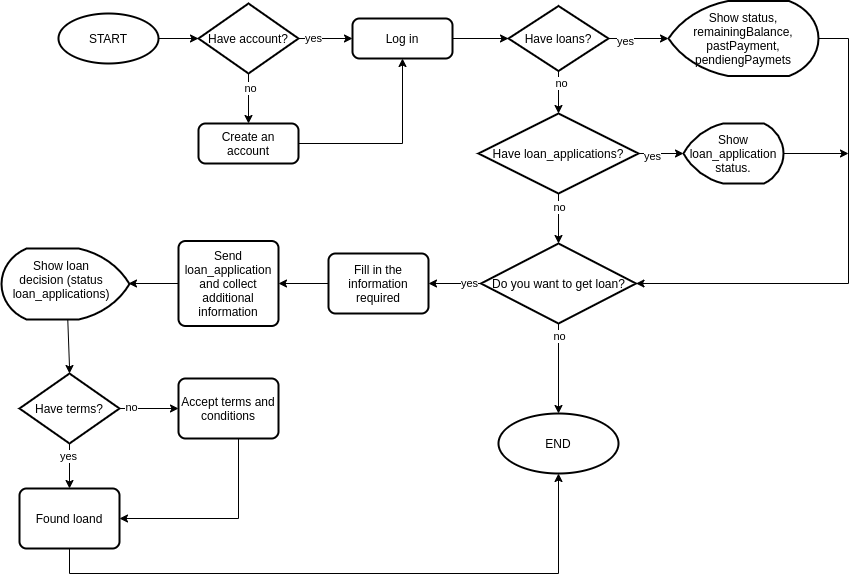

The diagram above was exported from draw.io. Its source (the exported page's mxGraphModel, read from the mxfile embedded in the PNG):
<mxGraphModel dx="1695" dy="490" grid="1" gridSize="10" guides="1" tooltips="1" connect="1" arrows="1" fold="1" page="1" pageScale="1" pageWidth="827" pageHeight="1169" math="0" shadow="0">
  <root>
    <mxCell id="BdjAc4RQo7vBbr1lKsFt-0" />
    <mxCell id="BdjAc4RQo7vBbr1lKsFt-1" parent="BdjAc4RQo7vBbr1lKsFt-0" />
    <mxCell id="BdjAc4RQo7vBbr1lKsFt-18" style="edgeStyle=elbowEdgeStyle;rounded=0;jumpStyle=line;orthogonalLoop=1;jettySize=auto;html=1;entryX=0;entryY=0.5;entryDx=0;entryDy=0;entryPerimeter=0;endArrow=classic;endFill=1;startSize=6;targetPerimeterSpacing=0;strokeWidth=1;" edge="1" parent="BdjAc4RQo7vBbr1lKsFt-1" source="BdjAc4RQo7vBbr1lKsFt-5" target="BdjAc4RQo7vBbr1lKsFt-6">
      <mxGeometry relative="1" as="geometry" />
    </mxCell>
    <mxCell id="BdjAc4RQo7vBbr1lKsFt-5" value="START" style="strokeWidth=2;html=1;shape=mxgraph.flowchart.start_1;whiteSpace=wrap;" vertex="1" parent="BdjAc4RQo7vBbr1lKsFt-1">
      <mxGeometry x="20" y="20" width="100" height="50" as="geometry" />
    </mxCell>
    <mxCell id="BdjAc4RQo7vBbr1lKsFt-19" style="edgeStyle=elbowEdgeStyle;rounded=0;jumpStyle=line;orthogonalLoop=1;jettySize=auto;html=1;entryX=0.5;entryY=0;entryDx=0;entryDy=0;endArrow=classic;endFill=1;startSize=6;targetPerimeterSpacing=0;strokeWidth=1;" edge="1" parent="BdjAc4RQo7vBbr1lKsFt-1" source="BdjAc4RQo7vBbr1lKsFt-6" target="BdjAc4RQo7vBbr1lKsFt-7">
      <mxGeometry relative="1" as="geometry" />
    </mxCell>
    <mxCell id="BdjAc4RQo7vBbr1lKsFt-22" value="no" style="edgeLabel;html=1;align=center;verticalAlign=middle;resizable=0;points=[];" vertex="1" connectable="0" parent="BdjAc4RQo7vBbr1lKsFt-19">
      <mxGeometry x="-0.44" y="1" relative="1" as="geometry">
        <mxPoint as="offset" />
      </mxGeometry>
    </mxCell>
    <mxCell id="BdjAc4RQo7vBbr1lKsFt-20" style="edgeStyle=elbowEdgeStyle;rounded=0;jumpStyle=line;orthogonalLoop=1;jettySize=auto;html=1;entryX=0;entryY=0.5;entryDx=0;entryDy=0;endArrow=classic;endFill=1;startSize=6;targetPerimeterSpacing=0;strokeWidth=1;" edge="1" parent="BdjAc4RQo7vBbr1lKsFt-1" source="BdjAc4RQo7vBbr1lKsFt-6" target="BdjAc4RQo7vBbr1lKsFt-17">
      <mxGeometry relative="1" as="geometry" />
    </mxCell>
    <mxCell id="BdjAc4RQo7vBbr1lKsFt-23" value="yes" style="edgeLabel;html=1;align=center;verticalAlign=middle;resizable=0;points=[];" vertex="1" connectable="0" parent="BdjAc4RQo7vBbr1lKsFt-20">
      <mxGeometry x="-0.4815" y="1" relative="1" as="geometry">
        <mxPoint as="offset" />
      </mxGeometry>
    </mxCell>
    <mxCell id="BdjAc4RQo7vBbr1lKsFt-6" value="Have account?" style="strokeWidth=2;html=1;shape=mxgraph.flowchart.decision;whiteSpace=wrap;" vertex="1" parent="BdjAc4RQo7vBbr1lKsFt-1">
      <mxGeometry x="160" y="10" width="100" height="70" as="geometry" />
    </mxCell>
    <mxCell id="BdjAc4RQo7vBbr1lKsFt-21" style="edgeStyle=elbowEdgeStyle;rounded=0;jumpStyle=line;orthogonalLoop=1;jettySize=auto;html=1;entryX=0.5;entryY=1;entryDx=0;entryDy=0;endArrow=classic;endFill=1;startSize=6;targetPerimeterSpacing=0;strokeWidth=1;startArrow=none;startFill=0;" edge="1" parent="BdjAc4RQo7vBbr1lKsFt-1" source="BdjAc4RQo7vBbr1lKsFt-7" target="BdjAc4RQo7vBbr1lKsFt-17">
      <mxGeometry relative="1" as="geometry">
        <Array as="points">
          <mxPoint x="364" y="120" />
        </Array>
      </mxGeometry>
    </mxCell>
    <mxCell id="BdjAc4RQo7vBbr1lKsFt-7" value="Create an account" style="rounded=1;whiteSpace=wrap;html=1;absoluteArcSize=1;arcSize=14;strokeWidth=2;" vertex="1" parent="BdjAc4RQo7vBbr1lKsFt-1">
      <mxGeometry x="160" y="130" width="100" height="40" as="geometry" />
    </mxCell>
    <mxCell id="BdjAc4RQo7vBbr1lKsFt-25" style="edgeStyle=elbowEdgeStyle;rounded=0;jumpStyle=line;orthogonalLoop=1;jettySize=auto;html=1;entryX=0;entryY=0.5;entryDx=0;entryDy=0;entryPerimeter=0;startArrow=none;startFill=0;endArrow=classic;endFill=1;startSize=6;targetPerimeterSpacing=0;strokeWidth=1;" edge="1" parent="BdjAc4RQo7vBbr1lKsFt-1" source="BdjAc4RQo7vBbr1lKsFt-17" target="BdjAc4RQo7vBbr1lKsFt-24">
      <mxGeometry relative="1" as="geometry" />
    </mxCell>
    <mxCell id="BdjAc4RQo7vBbr1lKsFt-17" value="Log in" style="rounded=1;whiteSpace=wrap;html=1;absoluteArcSize=1;arcSize=14;strokeWidth=2;" vertex="1" parent="BdjAc4RQo7vBbr1lKsFt-1">
      <mxGeometry x="314" y="25" width="100" height="40" as="geometry" />
    </mxCell>
    <mxCell id="BdjAc4RQo7vBbr1lKsFt-27" style="edgeStyle=elbowEdgeStyle;rounded=0;jumpStyle=line;orthogonalLoop=1;jettySize=auto;html=1;entryX=0;entryY=0.5;entryDx=0;entryDy=0;entryPerimeter=0;startArrow=none;startFill=0;endArrow=classic;endFill=1;startSize=6;targetPerimeterSpacing=0;strokeWidth=1;" edge="1" parent="BdjAc4RQo7vBbr1lKsFt-1" source="BdjAc4RQo7vBbr1lKsFt-24" target="BdjAc4RQo7vBbr1lKsFt-26">
      <mxGeometry relative="1" as="geometry" />
    </mxCell>
    <mxCell id="BdjAc4RQo7vBbr1lKsFt-28" value="yes" style="edgeLabel;html=1;align=center;verticalAlign=middle;resizable=0;points=[];" vertex="1" connectable="0" parent="BdjAc4RQo7vBbr1lKsFt-27">
      <mxGeometry x="-0.4667" y="-2" relative="1" as="geometry">
        <mxPoint as="offset" />
      </mxGeometry>
    </mxCell>
    <mxCell id="BdjAc4RQo7vBbr1lKsFt-31" value="" style="edgeStyle=elbowEdgeStyle;rounded=0;jumpStyle=line;orthogonalLoop=1;jettySize=auto;html=1;startArrow=none;startFill=0;endArrow=classic;endFill=1;startSize=6;targetPerimeterSpacing=0;strokeWidth=1;" edge="1" parent="BdjAc4RQo7vBbr1lKsFt-1" source="BdjAc4RQo7vBbr1lKsFt-24" target="BdjAc4RQo7vBbr1lKsFt-30">
      <mxGeometry relative="1" as="geometry" />
    </mxCell>
    <mxCell id="BdjAc4RQo7vBbr1lKsFt-32" value="no" style="edgeLabel;html=1;align=center;verticalAlign=middle;resizable=0;points=[];" vertex="1" connectable="0" parent="BdjAc4RQo7vBbr1lKsFt-31">
      <mxGeometry x="-0.4588" y="2" relative="1" as="geometry">
        <mxPoint as="offset" />
      </mxGeometry>
    </mxCell>
    <mxCell id="BdjAc4RQo7vBbr1lKsFt-24" value="Have loans?" style="strokeWidth=2;html=1;shape=mxgraph.flowchart.decision;whiteSpace=wrap;" vertex="1" parent="BdjAc4RQo7vBbr1lKsFt-1">
      <mxGeometry x="470" y="12.5" width="100" height="65" as="geometry" />
    </mxCell>
    <mxCell id="BdjAc4RQo7vBbr1lKsFt-70" style="edgeStyle=elbowEdgeStyle;rounded=0;jumpStyle=line;orthogonalLoop=1;jettySize=auto;html=1;entryX=1;entryY=0.5;entryDx=0;entryDy=0;startArrow=none;startFill=0;endArrow=classic;endFill=1;startSize=6;targetPerimeterSpacing=0;strokeWidth=1;" edge="1" parent="BdjAc4RQo7vBbr1lKsFt-1" source="BdjAc4RQo7vBbr1lKsFt-26" target="BdjAc4RQo7vBbr1lKsFt-36">
      <mxGeometry relative="1" as="geometry">
        <Array as="points">
          <mxPoint x="810" y="170" />
        </Array>
      </mxGeometry>
    </mxCell>
    <mxCell id="BdjAc4RQo7vBbr1lKsFt-26" value="Show status, remainingBalance, pastPayment, pendiengPaymets" style="strokeWidth=2;html=1;shape=mxgraph.flowchart.display;whiteSpace=wrap;" vertex="1" parent="BdjAc4RQo7vBbr1lKsFt-1">
      <mxGeometry x="630" y="7.5" width="150" height="75" as="geometry" />
    </mxCell>
    <mxCell id="BdjAc4RQo7vBbr1lKsFt-34" style="edgeStyle=elbowEdgeStyle;rounded=0;jumpStyle=line;orthogonalLoop=1;jettySize=auto;html=1;entryX=0;entryY=0.5;entryDx=0;entryDy=0;entryPerimeter=0;startArrow=none;startFill=0;endArrow=classic;endFill=1;startSize=6;targetPerimeterSpacing=0;strokeWidth=1;" edge="1" parent="BdjAc4RQo7vBbr1lKsFt-1" source="BdjAc4RQo7vBbr1lKsFt-30" target="BdjAc4RQo7vBbr1lKsFt-33">
      <mxGeometry relative="1" as="geometry" />
    </mxCell>
    <mxCell id="BdjAc4RQo7vBbr1lKsFt-35" value="yes" style="edgeLabel;html=1;align=center;verticalAlign=middle;resizable=0;points=[];" vertex="1" connectable="0" parent="BdjAc4RQo7vBbr1lKsFt-34">
      <mxGeometry x="-0.4222" y="-2" relative="1" as="geometry">
        <mxPoint as="offset" />
      </mxGeometry>
    </mxCell>
    <mxCell id="BdjAc4RQo7vBbr1lKsFt-37" value="" style="edgeStyle=elbowEdgeStyle;rounded=0;jumpStyle=line;orthogonalLoop=1;jettySize=auto;html=1;startArrow=none;startFill=0;endArrow=classic;endFill=1;startSize=6;targetPerimeterSpacing=0;strokeWidth=1;" edge="1" parent="BdjAc4RQo7vBbr1lKsFt-1" source="BdjAc4RQo7vBbr1lKsFt-30" target="BdjAc4RQo7vBbr1lKsFt-36">
      <mxGeometry relative="1" as="geometry" />
    </mxCell>
    <mxCell id="BdjAc4RQo7vBbr1lKsFt-38" value="no" style="edgeLabel;html=1;align=center;verticalAlign=middle;resizable=0;points=[];" vertex="1" connectable="0" parent="BdjAc4RQo7vBbr1lKsFt-37">
      <mxGeometry x="-0.4865" relative="1" as="geometry">
        <mxPoint as="offset" />
      </mxGeometry>
    </mxCell>
    <mxCell id="BdjAc4RQo7vBbr1lKsFt-30" value="Have loan_applications?" style="rhombus;whiteSpace=wrap;html=1;strokeWidth=2;" vertex="1" parent="BdjAc4RQo7vBbr1lKsFt-1">
      <mxGeometry x="440" y="120" width="160" height="80" as="geometry" />
    </mxCell>
    <mxCell id="BdjAc4RQo7vBbr1lKsFt-71" style="edgeStyle=elbowEdgeStyle;rounded=0;jumpStyle=line;orthogonalLoop=1;jettySize=auto;html=1;startArrow=none;startFill=0;endArrow=classic;endFill=1;startSize=6;targetPerimeterSpacing=0;strokeWidth=1;" edge="1" parent="BdjAc4RQo7vBbr1lKsFt-1" source="BdjAc4RQo7vBbr1lKsFt-33">
      <mxGeometry relative="1" as="geometry">
        <mxPoint x="810" y="160" as="targetPoint" />
      </mxGeometry>
    </mxCell>
    <mxCell id="BdjAc4RQo7vBbr1lKsFt-33" value="Show loan_application status." style="strokeWidth=2;html=1;shape=mxgraph.flowchart.display;whiteSpace=wrap;" vertex="1" parent="BdjAc4RQo7vBbr1lKsFt-1">
      <mxGeometry x="645" y="130" width="100" height="60" as="geometry" />
    </mxCell>
    <mxCell id="BdjAc4RQo7vBbr1lKsFt-43" value="" style="edgeStyle=elbowEdgeStyle;rounded=0;jumpStyle=line;orthogonalLoop=1;jettySize=auto;html=1;startArrow=none;startFill=0;endArrow=classic;endFill=1;startSize=6;targetPerimeterSpacing=0;strokeWidth=1;" edge="1" parent="BdjAc4RQo7vBbr1lKsFt-1" source="BdjAc4RQo7vBbr1lKsFt-36" target="BdjAc4RQo7vBbr1lKsFt-42">
      <mxGeometry relative="1" as="geometry" />
    </mxCell>
    <mxCell id="BdjAc4RQo7vBbr1lKsFt-44" value="yes" style="edgeLabel;html=1;align=center;verticalAlign=middle;resizable=0;points=[];" vertex="1" connectable="0" parent="BdjAc4RQo7vBbr1lKsFt-43">
      <mxGeometry x="-0.5158" y="-1" relative="1" as="geometry">
        <mxPoint x="1" as="offset" />
      </mxGeometry>
    </mxCell>
    <mxCell id="BdjAc4RQo7vBbr1lKsFt-46" value="" style="edgeStyle=elbowEdgeStyle;rounded=0;jumpStyle=line;orthogonalLoop=1;jettySize=auto;html=1;startArrow=none;startFill=0;endArrow=classic;endFill=1;startSize=6;targetPerimeterSpacing=0;strokeWidth=1;" edge="1" parent="BdjAc4RQo7vBbr1lKsFt-1" source="BdjAc4RQo7vBbr1lKsFt-36" target="BdjAc4RQo7vBbr1lKsFt-45">
      <mxGeometry relative="1" as="geometry" />
    </mxCell>
    <mxCell id="BdjAc4RQo7vBbr1lKsFt-47" value="no" style="edgeLabel;html=1;align=center;verticalAlign=middle;resizable=0;points=[];" vertex="1" connectable="0" parent="BdjAc4RQo7vBbr1lKsFt-46">
      <mxGeometry x="-0.7333" relative="1" as="geometry">
        <mxPoint as="offset" />
      </mxGeometry>
    </mxCell>
    <mxCell id="BdjAc4RQo7vBbr1lKsFt-36" value="Do you want to get loan?" style="rhombus;whiteSpace=wrap;html=1;strokeWidth=2;" vertex="1" parent="BdjAc4RQo7vBbr1lKsFt-1">
      <mxGeometry x="442.5" y="250" width="155" height="80" as="geometry" />
    </mxCell>
    <mxCell id="BdjAc4RQo7vBbr1lKsFt-62" style="edgeStyle=elbowEdgeStyle;rounded=0;jumpStyle=line;orthogonalLoop=1;jettySize=auto;html=1;entryX=1;entryY=0.5;entryDx=0;entryDy=0;startArrow=none;startFill=0;endArrow=classic;endFill=1;startSize=6;targetPerimeterSpacing=0;strokeWidth=1;" edge="1" parent="BdjAc4RQo7vBbr1lKsFt-1" source="BdjAc4RQo7vBbr1lKsFt-42" target="BdjAc4RQo7vBbr1lKsFt-61">
      <mxGeometry relative="1" as="geometry" />
    </mxCell>
    <mxCell id="BdjAc4RQo7vBbr1lKsFt-42" value="Fill in the information required" style="rounded=1;whiteSpace=wrap;html=1;absoluteArcSize=1;arcSize=14;strokeWidth=2;" vertex="1" parent="BdjAc4RQo7vBbr1lKsFt-1">
      <mxGeometry x="290" y="260" width="100" height="60" as="geometry" />
    </mxCell>
    <mxCell id="BdjAc4RQo7vBbr1lKsFt-45" value="END" style="ellipse;whiteSpace=wrap;html=1;strokeWidth=2;" vertex="1" parent="BdjAc4RQo7vBbr1lKsFt-1">
      <mxGeometry x="460" y="420" width="120" height="60" as="geometry" />
    </mxCell>
    <mxCell id="BdjAc4RQo7vBbr1lKsFt-55" style="edgeStyle=elbowEdgeStyle;rounded=0;jumpStyle=line;orthogonalLoop=1;jettySize=auto;html=1;startArrow=none;startFill=0;endArrow=classic;endFill=1;startSize=6;targetPerimeterSpacing=0;strokeWidth=1;entryX=0;entryY=0.5;entryDx=0;entryDy=0;" edge="1" parent="BdjAc4RQo7vBbr1lKsFt-1" source="BdjAc4RQo7vBbr1lKsFt-48" target="BdjAc4RQo7vBbr1lKsFt-54">
      <mxGeometry relative="1" as="geometry">
        <mxPoint x="100" y="430" as="targetPoint" />
      </mxGeometry>
    </mxCell>
    <mxCell id="BdjAc4RQo7vBbr1lKsFt-56" value="no" style="edgeLabel;html=1;align=center;verticalAlign=middle;resizable=0;points=[];" vertex="1" connectable="0" parent="BdjAc4RQo7vBbr1lKsFt-55">
      <mxGeometry x="-0.62" y="2" relative="1" as="geometry">
        <mxPoint as="offset" />
      </mxGeometry>
    </mxCell>
    <mxCell id="BdjAc4RQo7vBbr1lKsFt-57" style="edgeStyle=elbowEdgeStyle;rounded=0;jumpStyle=line;orthogonalLoop=1;jettySize=auto;html=1;entryX=0.5;entryY=0;entryDx=0;entryDy=0;startArrow=none;startFill=0;endArrow=classic;endFill=1;startSize=6;targetPerimeterSpacing=0;strokeWidth=1;" edge="1" parent="BdjAc4RQo7vBbr1lKsFt-1" source="BdjAc4RQo7vBbr1lKsFt-48" target="BdjAc4RQo7vBbr1lKsFt-49">
      <mxGeometry relative="1" as="geometry" />
    </mxCell>
    <mxCell id="BdjAc4RQo7vBbr1lKsFt-58" value="yes" style="edgeLabel;html=1;align=center;verticalAlign=middle;resizable=0;points=[];" vertex="1" connectable="0" parent="BdjAc4RQo7vBbr1lKsFt-57">
      <mxGeometry x="-0.4667" y="-2" relative="1" as="geometry">
        <mxPoint as="offset" />
      </mxGeometry>
    </mxCell>
    <mxCell id="BdjAc4RQo7vBbr1lKsFt-48" value="Have terms?" style="strokeWidth=2;html=1;shape=mxgraph.flowchart.decision;whiteSpace=wrap;" vertex="1" parent="BdjAc4RQo7vBbr1lKsFt-1">
      <mxGeometry x="-19" y="380" width="100" height="70" as="geometry" />
    </mxCell>
    <mxCell id="BdjAc4RQo7vBbr1lKsFt-69" style="edgeStyle=elbowEdgeStyle;rounded=0;jumpStyle=line;orthogonalLoop=1;jettySize=auto;html=1;entryX=0.5;entryY=1;entryDx=0;entryDy=0;startArrow=none;startFill=0;endArrow=classic;endFill=1;startSize=6;targetPerimeterSpacing=0;strokeWidth=1;" edge="1" parent="BdjAc4RQo7vBbr1lKsFt-1" source="BdjAc4RQo7vBbr1lKsFt-49" target="BdjAc4RQo7vBbr1lKsFt-45">
      <mxGeometry relative="1" as="geometry">
        <Array as="points">
          <mxPoint x="520" y="580" />
        </Array>
      </mxGeometry>
    </mxCell>
    <mxCell id="BdjAc4RQo7vBbr1lKsFt-49" value="Found loand" style="rounded=1;whiteSpace=wrap;html=1;absoluteArcSize=1;arcSize=14;strokeWidth=2;" vertex="1" parent="BdjAc4RQo7vBbr1lKsFt-1">
      <mxGeometry x="-19" y="495" width="100" height="60" as="geometry" />
    </mxCell>
    <mxCell id="BdjAc4RQo7vBbr1lKsFt-59" style="edgeStyle=elbowEdgeStyle;rounded=0;jumpStyle=line;orthogonalLoop=1;jettySize=auto;html=1;startArrow=none;startFill=0;endArrow=classic;endFill=1;startSize=6;targetPerimeterSpacing=0;strokeWidth=1;entryX=1;entryY=0.5;entryDx=0;entryDy=0;" edge="1" parent="BdjAc4RQo7vBbr1lKsFt-1" source="BdjAc4RQo7vBbr1lKsFt-54" target="BdjAc4RQo7vBbr1lKsFt-49">
      <mxGeometry relative="1" as="geometry">
        <mxPoint x="130" y="525" as="targetPoint" />
        <Array as="points">
          <mxPoint x="200" y="525" />
        </Array>
      </mxGeometry>
    </mxCell>
    <mxCell id="BdjAc4RQo7vBbr1lKsFt-54" value="Accept terms and conditions" style="rounded=1;whiteSpace=wrap;html=1;absoluteArcSize=1;arcSize=14;strokeWidth=2;" vertex="1" parent="BdjAc4RQo7vBbr1lKsFt-1">
      <mxGeometry x="140" y="385" width="100" height="60" as="geometry" />
    </mxCell>
    <mxCell id="BdjAc4RQo7vBbr1lKsFt-67" style="edgeStyle=elbowEdgeStyle;rounded=0;jumpStyle=line;orthogonalLoop=1;jettySize=auto;html=1;startArrow=none;startFill=0;endArrow=classic;endFill=1;startSize=6;targetPerimeterSpacing=0;strokeWidth=1;" edge="1" parent="BdjAc4RQo7vBbr1lKsFt-1" source="BdjAc4RQo7vBbr1lKsFt-61">
      <mxGeometry relative="1" as="geometry">
        <mxPoint x="90" y="290" as="targetPoint" />
      </mxGeometry>
    </mxCell>
    <mxCell id="BdjAc4RQo7vBbr1lKsFt-61" value="Send loan_application and collect additional information" style="rounded=1;whiteSpace=wrap;html=1;absoluteArcSize=1;arcSize=14;strokeWidth=2;" vertex="1" parent="BdjAc4RQo7vBbr1lKsFt-1">
      <mxGeometry x="140" y="247.5" width="100" height="85" as="geometry" />
    </mxCell>
    <mxCell id="BdjAc4RQo7vBbr1lKsFt-66" value="" style="group" vertex="1" connectable="0" parent="BdjAc4RQo7vBbr1lKsFt-1">
      <mxGeometry x="-37" y="255" width="128" height="71" as="geometry" />
    </mxCell>
    <mxCell id="BdjAc4RQo7vBbr1lKsFt-64" value="" style="strokeWidth=2;html=1;shape=mxgraph.flowchart.display;whiteSpace=wrap;rotation=-180;" vertex="1" parent="BdjAc4RQo7vBbr1lKsFt-66">
      <mxGeometry width="128" height="71" as="geometry" />
    </mxCell>
    <mxCell id="BdjAc4RQo7vBbr1lKsFt-65" value="&lt;span style=&quot;background-color: rgb(255 , 255 , 255)&quot;&gt;Show loan decision (status loan_applications)&lt;/span&gt;" style="text;html=1;strokeColor=none;fillColor=none;align=center;verticalAlign=middle;whiteSpace=wrap;rounded=0;" vertex="1" parent="BdjAc4RQo7vBbr1lKsFt-66">
      <mxGeometry x="30" y="16" width="60" height="30" as="geometry" />
    </mxCell>
    <mxCell id="BdjAc4RQo7vBbr1lKsFt-68" style="edgeStyle=elbowEdgeStyle;rounded=0;jumpStyle=line;orthogonalLoop=1;jettySize=auto;html=1;entryX=0.5;entryY=0;entryDx=0;entryDy=0;entryPerimeter=0;startArrow=none;startFill=0;endArrow=classic;endFill=1;startSize=6;targetPerimeterSpacing=0;strokeWidth=1;" edge="1" parent="BdjAc4RQo7vBbr1lKsFt-1" source="BdjAc4RQo7vBbr1lKsFt-64" target="BdjAc4RQo7vBbr1lKsFt-48">
      <mxGeometry relative="1" as="geometry" />
    </mxCell>
  </root>
</mxGraphModel>